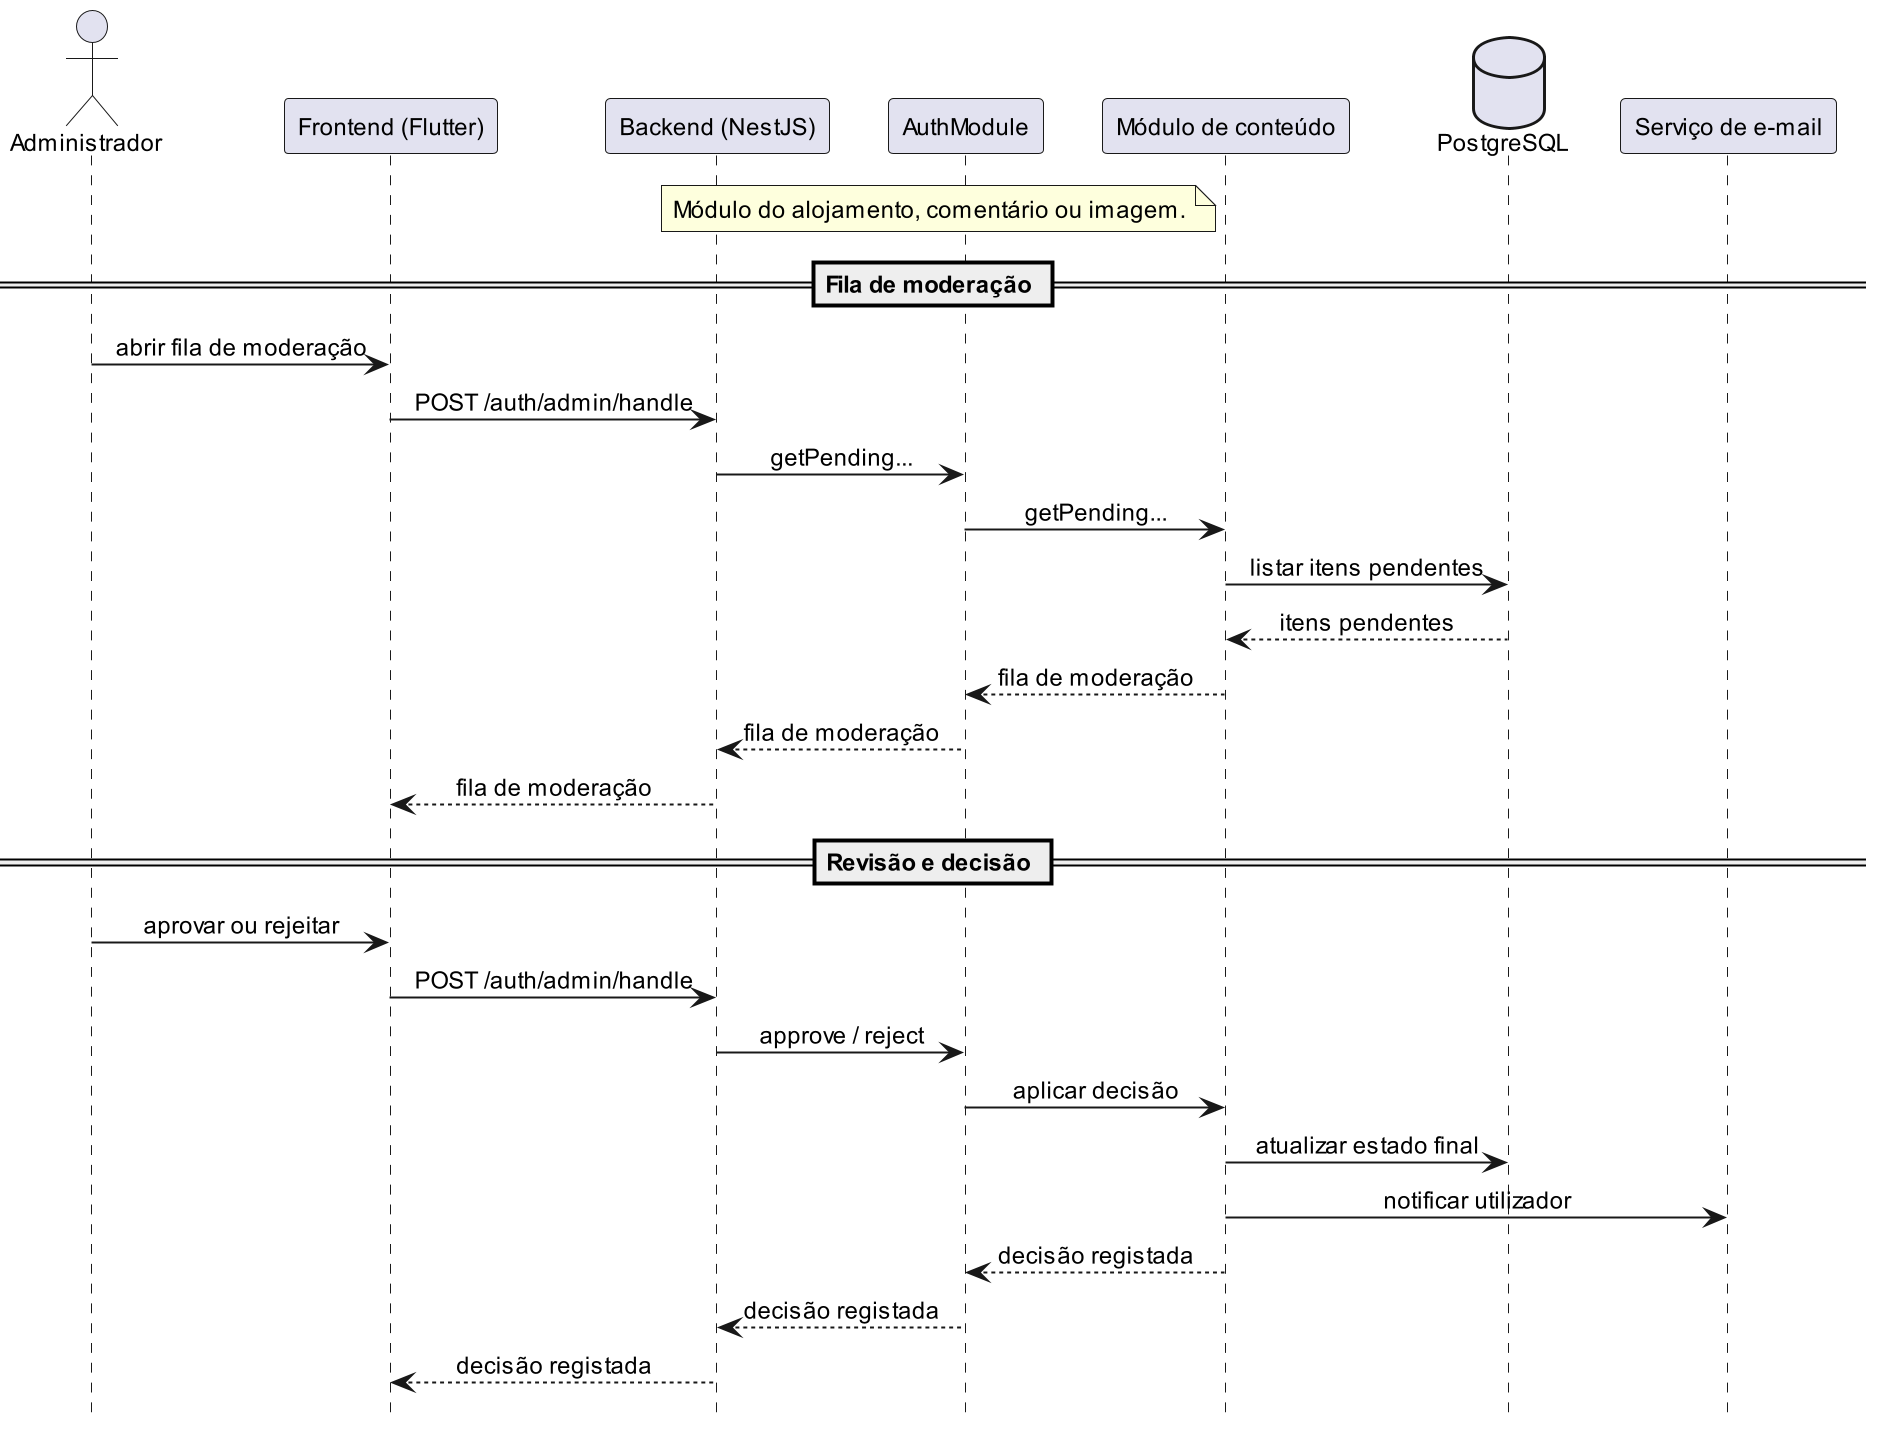

The diagram above was rendered by PlantUML. Its source (embedded in the PNG):
@startuml
hide footbox
skinparam defaultFontName Arial
skinparam defaultFontSize 12
skinparam dpi 190
skinparam maxMessageSize 200
skinparam sequence {
  ParticipantPadding 10
  BoxPadding 6
  MessageAlign center
  ArrowThickness 1
}

actor Administrador
participant "Frontend (Flutter)" as FE
participant "Backend (NestJS)" as BE
participant "AuthModule" as AuthModule
participant "Módulo de conteúdo" as ContentModule
database "PostgreSQL" as DB
participant "Serviço de e-mail" as Email

note left of ContentModule
Módulo do alojamento, comentário ou imagem.
end note

== Fila de moderação ==

Administrador -> FE : abrir fila de moderação
FE -> BE : POST /auth/admin/handle
BE -> AuthModule : getPending...
AuthModule -> ContentModule : getPending...
ContentModule -> DB : listar itens pendentes
DB --> ContentModule : itens pendentes
ContentModule --> AuthModule : fila de moderação
AuthModule --> BE : fila de moderação
BE --> FE : fila de moderação

== Revisão e decisão ==

Administrador -> FE : aprovar ou rejeitar
FE -> BE : POST /auth/admin/handle
BE -> AuthModule : approve / reject
AuthModule -> ContentModule : aplicar decisão
ContentModule -> DB : atualizar estado final
ContentModule -> Email : notificar utilizador
ContentModule --> AuthModule : decisão registada
AuthModule --> BE : decisão registada
BE --> FE : decisão registada

@enduml